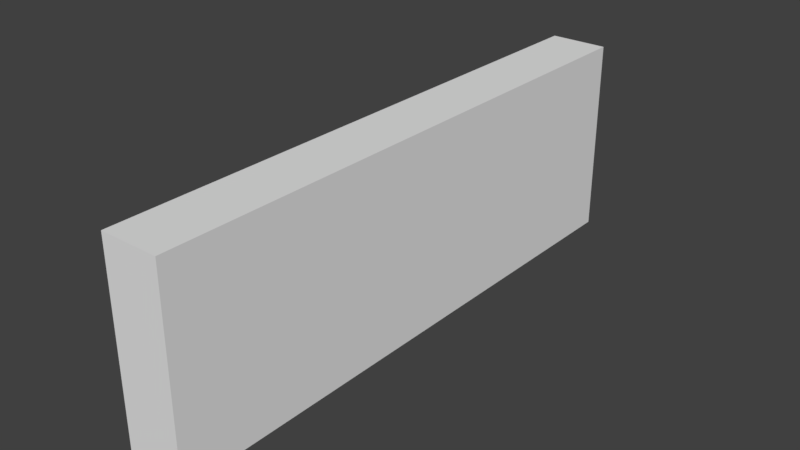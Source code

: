 # Source: wall.blend  (saved by Blender 2.79.0; exported with 4.5.12 LTS)
import bpy
from mathutils import Matrix  # noqa: F401  (used for matrix-valued properties, if any)

bpy.ops.wm.read_factory_settings(use_empty=True)
scene = bpy.context.scene
scene.name = 'Scene'

# ---- collections
col_collection_1 = bpy.data.collections.new('Collection 1'); scene.collection.children.link(col_collection_1)

# ---- materials (node trees are filled in below, after node groups)
mat_material = bpy.data.materials.new('Material')
mat_material.alpha_threshold = 0.0
mat_material.use_transparent_shadow = False
mat_material.roughness = 0.5
mat_material.line_color = (0.0, 0.0, 0.0, 1.0)

# ---- material node trees

# ---- world
world_world = bpy.data.worlds.new('World'); scene.world = world_world
world_world.color = (0.05088, 0.05088, 0.05088)
world_world.use_sun_shadow = False
world_world.sun_shadow_jitter_overblur = 0.0
world_world.cycles.sampling_method = 'MANUAL'

# ---- meshes
me_cube = bpy.data.meshes.new('Cube')
me_cube.from_pydata([(1.0, 1.0, -1.0), (1.0, -1.0, -1.0), (-1.0, -1.0, -1.0), (-1.0, 1.0, -1.0), (1.0, 1.0, 1.0), (1.0, -1.0, 1.0), (-1.0, -1.0, 1.0), (-1.0, 1.0, 1.0)], [], [(0, 1, 2, 3), (4, 7, 6, 5), (0, 4, 5, 1), (1, 5, 6, 2), (2, 6, 7, 3), (4, 0, 3, 7)])
me_cube.materials.append(mat_material)
me_cube.use_remesh_preserve_volume = False
me_cube.use_remesh_preserve_attributes = False
me_cube.use_mirror_vertex_groups = False
me_cube.update()

# ---- objects
ob_cube = bpy.data.objects.new('Cube', me_cube)

# ---- transforms, parenting, visibility, modifiers, constraints
ob_cube.location = (0.0, 0.0, 0.0)
ob_cube.scale = (0.308, 3.034, 1.05)
ob_cube.lock_rotations_4d = False
ob_cube.empty_display_type = 'ARROWS'
ob_cube.lineart.crease_threshold = 0.0

# ---- collection membership
col_collection_1.objects.link(ob_cube)

# ---- scene / render settings (as saved in the file)
scene.frame_start = 1; scene.frame_end = 250; scene.frame_set(1)
scene.render.engine = 'BLENDER_EEVEE_NEXT'
scene.render.resolution_percentage = 50
scene.render.dither_intensity = 0.0
scene.cycles.use_denoising = False
scene.cycles.samples = 128
scene.cycles.sampling_pattern = 'TABULATED_SOBOL'
scene.cycles.use_adaptive_sampling = False
scene.cycles.use_light_tree = False
scene.cycles.blur_glossy = 0.0
scene.cycles.sample_clamp_indirect = 0.0
scene.view_settings.view_transform = 'Standard'
bpy.context.view_layer.update()

# ---- added for rendering (the .blend has no active camera and no usable light): camera, sun
cam_auto = bpy.data.cameras.new('AutoCamera')
cam_auto.lens = 50.0
cam_auto.sensor_width = 36.0
cam_auto.clip_end = 1000.0
ob_auto_camera = bpy.data.objects.new('AutoCamera', cam_auto)
scene.collection.objects.link(ob_auto_camera)
ob_auto_camera.location = (5.96861, -7.16234, 4.77489)
ob_auto_camera.rotation_euler = (1.09748, -7.21219e-08, 0.694738)
scene.camera = ob_auto_camera
light_auto_sun = bpy.data.lights.new('AutoSun', 'SUN')
light_auto_sun.energy = 3.0
light_auto_sun.angle = 0.0523599
ob_auto_sun = bpy.data.objects.new('AutoSun', light_auto_sun)
scene.collection.objects.link(ob_auto_sun)
ob_auto_sun.rotation_euler = (0.872665, 0.174533, 0.523599)
bpy.context.view_layer.update()
